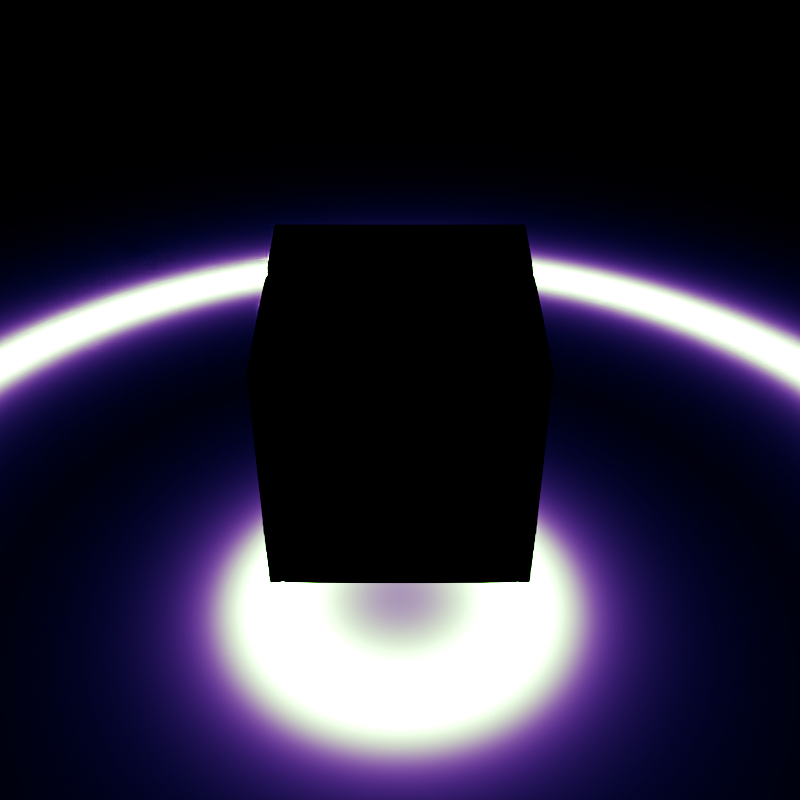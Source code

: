 # Source: cube.blend  (saved by Blender 5.4.3; exported with 4.5.12 LTS)
import bpy
from mathutils import Matrix  # noqa: F401  (used for matrix-valued properties, if any)

bpy.ops.wm.read_factory_settings(use_empty=True)
scene = bpy.context.scene
scene.name = 'Scene'

# ---- collections
col_collection = bpy.data.collections.new('Collection'); scene.collection.children.link(col_collection)

# ---- materials (node trees are filled in below, after node groups)
mat_material_002 = bpy.data.materials.new('Material.002')
mat_material_001 = bpy.data.materials.new('Material.001')

# ---- node groups
ng_smooth_by_angle = bpy.data.node_groups.new('Smooth by Angle', 'GeometryNodeTree')
_s = ng_smooth_by_angle.interface.new_socket(name='Mesh', in_out='OUTPUT', socket_type='NodeSocketGeometry')
_s = ng_smooth_by_angle.interface.new_socket(name='Mesh', in_out='INPUT', socket_type='NodeSocketGeometry')
_s = ng_smooth_by_angle.interface.new_socket(name='Angle', in_out='INPUT', socket_type='NodeSocketFloat')
_s.subtype = 'ANGLE'
_s.default_value = 0.5236
_s.min_value = 0.0
_s.max_value = 3.142
_s.description = 'Maximum face angle for smooth edges'
_s = ng_smooth_by_angle.interface.new_socket(name='Ignore Sharpness', in_out='INPUT', socket_type='NodeSocketBool')
_s.force_non_field = True
ng_smooth_by_angle.is_modifier = True
_N = ng_smooth_by_angle.nodes; _L = ng_smooth_by_angle.links
n0 = _N.new('GeometryNodeSetShadeSmooth'); n0.name = 'Set Shade Smooth'; n0.location = (120, -80)
n0.domain = 'EDGE'
n1 = _N.new('GeometryNodeSetShadeSmooth'); n1.name = 'Set Shade Smooth.001'; n1.location = (300, -80)
n2 = _N.new('NodeGroupOutput'); n2.name = 'Group Output'; n2.location = (480, -80)
n3 = _N.new('GeometryNodeInputMeshEdgeAngle'); n3.name = 'Edge Angle'; n3.location = (-440, -240)
n4 = _N.new('NodeGroupInput'); n4.name = 'Group Input'; n4.location = (-80, -80)
n5 = _N.new('GeometryNodeInputEdgeSmooth'); n5.name = 'Is Edge Smooth'; n5.location = (-260, -120)
n6 = _N.new('GeometryNodeInputShadeSmooth'); n6.name = 'Is Shade Smooth'; n6.location = (-440, -397)
n7 = _N.new('FunctionNodeCompare'); n7.name = 'Compare'; n7.location = (-260, -260)
n7.operation = 'LESS_EQUAL'
n8 = _N.new('FunctionNodeBooleanMath'); n8.name = 'Boolean Math.001'; n8.location = (-80, -260)
n9 = _N.new('NodeGroupInput'); n9.name = 'Group Input.001'; n9.location = (-440, -329)
n10 = _N.new('NodeGroupInput'); n10.name = 'Group Input.002'; n10.location = (-259, -189)
n11 = _N.new('FunctionNodeBooleanMath'); n11.name = 'Boolean Math'; n11.location = (-80, -149)
n11.operation = 'OR'
n12 = _N.new('FunctionNodeBooleanMath'); n12.name = 'Boolean Math.002'; n12.location = (-260, -380)
n12.operation = 'OR'
n13 = _N.new('NodeGroupInput'); n13.name = 'Group Input.003'; n13.location = (-440, -460)
_L.new(n3.outputs[0], n7.inputs[0])
_L.new(n1.outputs[0], n2.inputs[0])
_L.new(n9.outputs[1], n7.inputs[1])
_L.new(n7.outputs[0], n8.inputs[0])
_L.new(n4.outputs[0], n0.inputs[0])
_L.new(n0.outputs[0], n1.inputs[0])
_L.new(n8.outputs[0], n0.inputs[2])
_L.new(n10.outputs[2], n11.inputs[1])
_L.new(n5.outputs[0], n11.inputs[0])
_L.new(n11.outputs[0], n0.inputs[1])
_L.new(n13.outputs[2], n12.inputs[1])
_L.new(n6.outputs[0], n12.inputs[0])
_L.new(n12.outputs[0], n8.inputs[1])
n2.is_active_output = True

# ---- material node trees
mat_material_002.use_nodes = True; mat_material_002.node_tree.nodes.clear()
_N = mat_material_002.node_tree.nodes; _L = mat_material_002.node_tree.links
n0 = _N.new('ShaderNodeOutputMaterial'); n0.name = 'Material Output'; n0.location = (228, 100)
n1 = _N.new('FunctionNodeInputVector'); n1.name = 'Vector'; n1.location = (-572, 154)
n1.vector = (1.0, 1.0, 1.0)
n1.outputs[0].default_value = (0.0, 0.0, 0.0)
n2 = _N.new('ShaderNodeVectorMath'); n2.name = 'Vector Math'; n2.location = (-400, 177)
n2.operation = 'MODULO'
n2.inputs[1].default_value = (0.63, 0.63, 0.63)
n3 = _N.new('ShaderNodeMix'); n3.name = 'Mix'; n3.location = (-572, -104)
n3.data_type = 'RGBA'
n3.blend_type = 'COLOR'
n3.inputs[0].default_value = 1.0
n3.inputs[6].default_value = (0.0, 0.4951, 0.5, 1.0)
n3.inputs[7].default_value = (0.0001326, 0.4438, 0.5, 1.0)
n4 = _N.new('ShaderNodeVectorMath'); n4.name = 'Vector Math.001'; n4.location = (-379, -113)
n4.operation = 'MULTIPLY'
n4.inputs[1].default_value = (3.1, 3.1, 3.1)
n5 = _N.new('ShaderNodeEmission'); n5.name = 'Emission'; n5.location = (-68, 140)
_L.new(n1.outputs[0], n2.inputs[0])
_L.new(n3.outputs[2], n4.inputs[0])
_L.new(n5.outputs[0], n0.inputs[0])
_L.new(n4.outputs[0], n5.inputs[0])
_L.new(n2.outputs[0], n5.inputs[1])
n0.is_active_output = True
mat_material_001.use_nodes = True; mat_material_001.node_tree.nodes.clear()

# ---- world
world_world = bpy.data.worlds.new('World'); scene.world = world_world
world_world.use_nodes = True; world_world.node_tree.nodes.clear()
_N = world_world.node_tree.nodes; _L = world_world.node_tree.links
n0 = _N.new('ShaderNodeOutputWorld'); n0.name = 'World Output'; n0.location = (200, 100)
n1 = _N.new('ShaderNodeBackground'); n1.name = 'Background'; n1.location = (-200, 100)
n1.inputs[0].default_value = (0.01669, 0.01669, 0.01669, 1.0)
_L.new(n1.outputs[0], n0.inputs[0])
n0.is_active_output = True
world_world.color = (0.05088, 0.05088, 0.05088)
world_world.sun_shadow_jitter_overblur = 0.0

# ---- cameras
cam_camera_001 = bpy.data.cameras.new('Camera.001')
cam_camera_001.lens = 44.4
cam_camera_001.sensor_width = 33.3

# ---- meshes
me_cube_065 = bpy.data.meshes.new('Cube.065')
me_cube_065.from_pydata([(-0.9083, -0.9083, -0.9083), (-0.9083, -0.9083, 0.9083), (-0.9083, 0.9083, -0.9083), (-0.9083, 0.9083, 0.9083), (0.9083, -0.9083, -0.9083), (0.9083, -0.9083, 0.9083), (0.9083, 0.9083, -0.9083), (0.9083, 0.9083, 0.9083)], [], [(0, 1, 3, 2), (2, 3, 7, 6), (6, 7, 5, 4), (4, 5, 1, 0), (2, 6, 4, 0), (7, 3, 1, 5)])
_uv = me_cube_065.uv_layers.new(name='UVMap')
_uv.uv.foreach_set('vector', [0.375, 0.0, 0.625, 0.0, 0.625, 0.25, 0.375, 0.25, 0.375, 0.25, 0.625, 0.25, 0.625, 0.5, 0.375, 0.5, 0.375, 0.5, 0.625, 0.5, 0.625, 0.75, 0.375, 0.75, 0.375, 0.75, 0.625, 0.75, 0.625, 1.0, 0.375, 1.0, 0.125, 0.5, 0.375, 0.5, 0.375, 0.75, 0.125, 0.75, 0.625, 0.5, 0.875, 0.5, 0.875, 0.75, 0.625, 0.75])
me_cube_065.materials.append(mat_material_002)
me_cube_065.update()
me_cube_066 = bpy.data.meshes.new('Cube.066')
me_cube_066.from_pydata([(-34.96, -34.96, -1.0), (-34.96, 34.96, -1.0), (34.96, -34.96, -1.0), (34.96, 34.96, -1.0)], [], [(1, 3, 2, 0)])
me_cube_066.polygons.foreach_set('use_smooth', [True] * 1)
_uv = me_cube_066.uv_layers.new(name='UVMap')
_uv.uv.foreach_set('vector', [0.125, 0.5, 0.375, 0.5, 0.375, 0.75, 0.125, 0.75])
me_cube_066.materials.append(mat_material_001)
me_cube_066.update()

# ---- curves / text
cu_nurbscircle = bpy.data.curves.new('NurbsCircle', 'CURVE')
cu_nurbscircle.dimensions = '3D'
_sp = cu_nurbscircle.splines.new('NURBS'); _sp.points.add(7)
_sp.points.foreach_set('co', [0.0, -6.0, 3.249, 1.0, -6.0, -6.0, 3.249, 0.7071, -6.0, 0.0, 3.249, 1.0, -6.0, 6.0, 3.249, 0.7071, 0.0, 6.0, 3.249, 1.0, 6.0, 6.0, 3.249, 0.7071, 6.0, 0.0, 3.249, 1.0, 6.0, -6.0, 3.249, 0.7071])
_sp.points.foreach_set('radius', [6.0, 6.0, 6.0, 6.0, 6.0, 6.0, 6.0, 6.0])
_sp.order_u = 3
_sp.order_v = 0
_sp.use_cyclic_u = True
_sp.use_endpoint_u = True
_sp.use_bezier_u = True
cu_nurbscircle.use_path = True
cu_nurbscircle.fill_mode = 'FULL'

# ---- objects
ob_camera = bpy.data.objects.new('Camera', cam_camera_001)
ob_cube = bpy.data.objects.new('Cube', me_cube_065)
ob_nurbscircle = bpy.data.objects.new('NurbsCircle', cu_nurbscircle)
ob_cube_001 = bpy.data.objects.new('Cube.001', me_cube_066)
_N = mat_material_001.node_tree.nodes; _L = mat_material_001.node_tree.links
n0 = _N.new('ShaderNodeOutputMaterial'); n0.name = 'Material Output'; n0.location = (1587, 427)
n1 = _N.new('ShaderNodeTexCoord'); n1.name = 'Texture Coordinate'; n1.location = (-140, 234)
n1.object = ob_cube
n1.from_instancer = True
n2 = _N.new('ShaderNodeMapping'); n2.name = 'Mapping'; n2.location = (173, 383)
n3 = _N.new('ShaderNodeVectorMath'); n3.name = 'Vector Math'; n3.location = (427, 352)
n3.operation = 'DISTANCE'
n3.inputs[1].default_value = (0.0, 0.0, -3.16)
n4 = _N.new('ShaderNodeVectorMath'); n4.name = 'Vector Math.001'; n4.location = (630, 381)
n4.operation = 'DISTANCE'
n4.inputs[1].default_value = (3.5, 3.5, 3.5)
n5 = _N.new('ShaderNodeVectorMath'); n5.name = 'Vector Math.002'; n5.location = (854, 484)
n5.operation = 'DISTANCE'
n5.inputs[1].default_value = (3.5, 3.5, 3.5)
n6 = _N.new('ShaderNodeVectorMath'); n6.name = 'Vector Math.006'; n6.location = (1066, 447)
n6.operation = 'POWER'
n6.inputs[1].default_value = (-4.37, -8.69, -2.69)
n6.inputs[3].default_value = 0.01
_L.new(n1.outputs[3], n2.inputs[0])
_L.new(n2.outputs[0], n3.inputs[0])
_L.new(n3.outputs[1], n4.inputs[0])
_L.new(n4.outputs[1], n5.inputs[0])
_L.new(n5.outputs[1], n6.inputs[0])
_L.new(n6.outputs[0], n0.inputs[0])
n0.is_active_output = True

# ---- transforms, parenting, visibility, modifiers, constraints
ob_camera.location = (0.0, 0.0, 0.0)
_c = ob_camera.constraints.new('FOLLOW_PATH'); _c.name = 'Follow Path'
_c.target = ob_nurbscircle
_c.use_curve_follow = True
_c = ob_camera.constraints.new('TRACK_TO'); _c.name = 'Track To'
_c.active = False
_c.target = ob_cube
ob_cube.location = (0.0, 0.0, 0.0)
ob_nurbscircle.location = (0.0, 0.0, 1.385)
ob_cube_001.location = (0.0, 0.0, -1.065)
_m = ob_cube_001.modifiers.new('Smooth by Angle', 'NODES')
_m.node_group = ng_smooth_by_angle
_m.use_pin_to_last = True
_m.show_group_selector = False

# ---- collection membership
col_collection.objects.link(ob_camera)
col_collection.objects.link(ob_cube)
col_collection.objects.link(ob_nurbscircle)
col_collection.objects.link(ob_cube_001)

# ---- scene / render settings (as saved in the file)
scene.camera = ob_camera
scene.frame_start = 1; scene.frame_end = 100; scene.frame_set(1)
scene.render.engine = 'CYCLES'
scene.render.image_settings.file_format = 'WEBP'
scene.render.image_settings.color_mode = 'RGB'
scene.render.image_settings.compression = 100
scene.render.resolution_x = 128
scene.render.resolution_y = 128
scene.render.fps = 60
scene.render.use_motion_blur = True
scene.render.use_border = True
scene.render.use_crop_to_border = True
scene.render.bake_bias = 0.0
scene.render.bake_samples = 0
scene.render.use_stamp_time = False
scene.render.use_stamp_date = False
scene.render.use_stamp_frame = False
scene.render.use_stamp_camera = False
scene.render.use_stamp_scene = False
scene.render.use_stamp_render_time = False
scene.render.use_simplify = True
scene.render.simplify_subdivision = 2
scene.render.simplify_subdivision_render = 2
scene.render.use_persistent_data = True
scene.render.compositor_device = 'GPU'
scene.render.compositor_denoise_device = 'GPU'
scene.cycles.use_denoising = False
scene.cycles.adaptive_threshold = 0.1
scene.cycles.diffuse_bounces = 12
scene.cycles.glossy_bounces = 12
scene.cycles.pixel_filter_type = 'BOX'
scene.cycles.filter_width = 0.01
scene.cycles.use_animated_seed = True
scene.cycles.bake_type = 'DIFFUSE'
scene.cycles.use_camera_cull = True
scene.cycles.texture_limit = '4096'
scene.cycles.texture_limit_render = '4096'
scene.eevee.use_volume_custom_range = False
scene.eevee.fast_gi_thickness_near = 0.1
scene.eevee.fast_gi_thickness_far = 0.0
scene.eevee.ray_tracing_options.screen_trace_thickness = 0.1
bpy.context.view_layer.update()
